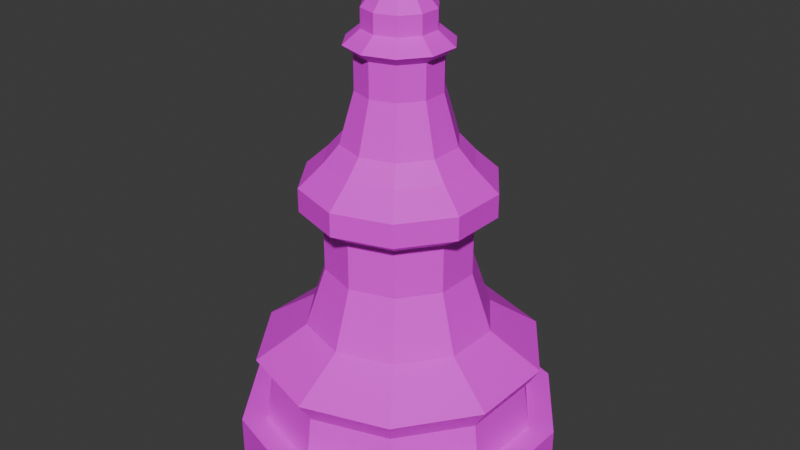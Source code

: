 # Source: BlackPawn.blend  (saved by Blender 4.5.91; exported with 4.5.12 LTS)
import bpy
from mathutils import Matrix  # noqa: F401  (used for matrix-valued properties, if any)

bpy.ops.wm.read_factory_settings(use_empty=True)
scene = bpy.context.scene
scene.name = 'Scene'

# ---- collections
col_collection = bpy.data.collections.new('Collection'); scene.collection.children.link(col_collection)

# ---- images (referenced by path relative to the original .blend; pixels are not part of the script)
import os
ASSET_DIR = os.environ.get("B2B_ASSET_DIR", "")  # directory of the original .blend (textures are referenced by path, not embedded)
HERE = os.path.dirname(os.path.abspath(__file__))  # packed textures are extracted next to this script under _unpacked/

def load_image(name, relpath, width, height, colorspace="sRGB"):
    """Load a texture the original file referenced (path relative to the .blend, or extracted next to this script)."""
    p = next((c for c in (os.path.join(HERE, relpath), os.path.join(ASSET_DIR, relpath)) if relpath and os.path.exists(c)), "")
    if p:
        img = bpy.data.images.load(p, check_existing=True)
        img.name = name
    else:  # same state as the original file: an image datablock whose file is absent (Cycles renders it pink)
        img = bpy.data.images.new(name, width, height)
        img.source = "FILE"
        img.filepath = "//" + (relpath or name)
    img.colorspace_settings.name = colorspace
    return img
img_imphenziapalette01_png = load_image('ImphenziaPalette01.png', 'ImphenziaPalette01.png', 1024, 1024, 'sRGB')

# ---- materials (node trees are filled in below, after node groups)
mat_material_001 = bpy.data.materials.new('Material.001')
mat_material_001.use_transparent_shadow = False

# ---- material node trees
mat_material_001.use_nodes = True; mat_material_001.node_tree.nodes.clear()
_N = mat_material_001.node_tree.nodes; _L = mat_material_001.node_tree.links
n0 = _N.new('ShaderNodeBsdfPrincipled'); n0.name = 'Principled BSDF'; n0.location = (10, 300)
n1 = _N.new('ShaderNodeOutputMaterial'); n1.name = 'Material Output'; n1.location = (300, 300)
n2 = _N.new('ShaderNodeTexImage'); n2.name = 'Image Texture'; n2.location = (-460, 98)
n2.image = img_imphenziapalette01_png
n2.interpolation = 'Closest'
_L.new(n0.outputs[0], n1.inputs[0])
_L.new(n2.outputs[0], n0.inputs[0])
n1.is_active_output = True

# ---- world
world_world = bpy.data.worlds.new('World'); scene.world = world_world
world_world.use_nodes = True; world_world.node_tree.nodes.clear()
_N = world_world.node_tree.nodes; _L = world_world.node_tree.links
n0 = _N.new('ShaderNodeOutputWorld'); n0.name = 'World Output'; n0.location = (300, 300)
n1 = _N.new('ShaderNodeBackground'); n1.name = 'Background'; n1.location = (10, 300)
n1.inputs[0].default_value = (0.05088, 0.05088, 0.05088, 1.0)
_L.new(n1.outputs[0], n0.inputs[0])
n0.is_active_output = True
world_world.color = (0.05088, 0.05088, 0.05088)
world_world.use_sun_shadow = False
world_world.sun_shadow_jitter_overblur = 0.0

# ---- meshes
me_cube_018 = bpy.data.meshes.new('Cube.018')
me_cube_018.from_pydata([(-0.5, 0.1516, 0.0), (-0.7048, 0.2182, 0.0), (-0.6725, 0.2626, 0.07954), (-0.8313, 0.6077, 0.0), (-0.221, 0.5907, 0.07954), (-0.1687, 0.3923, 0.0), (-0.2952, 0.2182, 0.0), (-0.8313, 0.3923, 0.07954), (-0.8313, 0.6077, 0.07954), (-0.7048, 0.7818, 0.07954), (-0.5, 0.8484, 0.07954), (-0.2952, 0.7818, 0.07954), (-0.1687, 0.6077, 0.07954), (-0.1687, 0.3923, 0.07954), (-0.7662, 0.5865, 0.179), (-0.6645, 0.7265, 0.179), (-0.5, 0.7799, 0.179), (-0.3355, 0.7265, 0.179), (-0.3355, 0.2735, 0.179), (-0.6822, 0.2492, 0.2252), (-0.6822, 0.7508, 0.2252), (-0.2051, 0.5958, 0.2252), (-0.2051, 0.4042, 0.2252), (-0.5, 0.2654, 0.2747), (-0.7231, 0.4275, 0.2747), (-0.7231, 0.5725, 0.2747), (-0.2769, 0.5725, 0.2747), (-0.2769, 0.4275, 0.2747), (-0.6908, 0.438, 0.2972), (-0.3092, 0.562, 0.2972), (-0.6501, 0.4512, 0.423), (-0.5, 0.6579, 0.423), (-0.3499, 0.5488, 0.423), (-0.3499, 0.4512, 0.423), (-0.5928, 0.3723, 0.5281), (-0.5, 0.3421, 0.5281), (-0.6501, 0.5488, 0.5281), (-0.5, 0.6579, 0.5281), (-0.4072, 0.6277, 0.5281), (-0.3499, 0.5488, 0.5281), (-0.6212, 0.3331, 0.6092), (-0.6962, 0.4363, 0.6092), (-0.6212, 0.6669, 0.6092), (-0.5, 0.7063, 0.6092), (-0.3788, 0.6669, 0.6092), (-0.3038, 0.5637, 0.6092), (-0.3038, 0.4363, 0.6092), (-0.5, 0.3438, 0.6553), (-0.6486, 0.4517, 0.6553), (-0.4082, 0.3736, 0.6553), (-0.5714, 0.4017, 0.694), (-0.6156, 0.4624, 0.694), (-0.5714, 0.5983, 0.694), (-0.5, 0.6215, 0.694), (-0.4286, 0.5983, 0.694), (-0.3844, 0.5376, 0.694), (-0.3844, 0.4624, 0.694), (-0.4286, 0.4017, 0.694), (-0.414, 0.4721, 0.801), (-0.414, 0.5279, 0.801), (-0.4468, 0.5732, 0.801), (-0.5532, 0.5732, 0.801), (-0.586, 0.5279, 0.801), (-0.586, 0.4721, 0.801), (-0.5, 0.4096, 0.801), (-0.5532, 0.4268, 0.801), (-0.5, 0.4096, 0.874), (-0.414, 0.4721, 0.874), (-0.414, 0.5279, 0.874), (-0.4468, 0.5732, 0.874), (-0.5, 0.5904, 0.874), (-0.5532, 0.5732, 0.874), (-0.3936, 0.5346, 0.8918), (-0.5657, 0.5905, 0.8918), (-0.5657, 0.4095, 0.8918), (-0.5, 0.4238, 0.9213), (-0.4552, 0.5617, 0.9213), (-0.4275, 0.4764, 0.9617), (-0.4275, 0.5236, 0.9617), (-0.4552, 0.5617, 0.9617), (-0.5448, 0.5617, 0.9617), (-0.5725, 0.5236, 0.9617), (-0.5725, 0.4764, 0.9617), (-0.4778, 0.5305, 1.007), (-0.5, 0.5378, 1.007), (-0.5359, 0.5117, 1.007), (-0.5222, 0.4695, 1.007), (-0.2952, 0.2182, 0.07954), (-0.5, 0.1516, 0.07954), (-0.7048, 0.2182, 0.07954), (-0.3275, 0.2626, 0.07954), (-0.221, 0.4093, 0.07954), (-0.1687, 0.6077, 0.0), (-0.3275, 0.7374, 0.07954), (-0.2952, 0.7818, 0.0), (-0.5, 0.7934, 0.07954), (-0.5, 0.8484, 0.0), (-0.6725, 0.7374, 0.07954), (-0.7048, 0.7818, 0.0), (-0.779, 0.5907, 0.07954), (-0.779, 0.4093, 0.07954), (-0.8313, 0.3923, 0.0), (-0.5, 0.2066, 0.07954), (-0.2338, 0.4135, 0.179), (-0.2338, 0.5865, 0.179), (-0.7662, 0.4135, 0.179), (-0.5, 0.2201, 0.179), (-0.6645, 0.2735, 0.179), (-0.5359, 0.4883, 1.007), (-0.5222, 0.5305, 1.007), (-0.4641, 0.5117, 1.007), (-0.4641, 0.4883, 1.007), (-0.4778, 0.4695, 1.007), (-0.5, 0.4622, 1.007), (-0.5448, 0.4383, 0.9617), (-0.5, 0.5762, 0.9617), (-0.4552, 0.4383, 0.9617), (-0.5, 0.4238, 0.9617), (-0.5448, 0.4383, 0.9213), (-0.5725, 0.4764, 0.9213), (-0.5725, 0.5236, 0.9213), (-0.5448, 0.5617, 0.9213), (-0.5, 0.5762, 0.9213), (-0.4275, 0.5236, 0.9213), (-0.4275, 0.4764, 0.9213), (-0.4552, 0.4383, 0.9213), (-0.6064, 0.4654, 0.8918), (-0.6064, 0.5346, 0.8918), (-0.5, 0.6118, 0.8918), (-0.4343, 0.5905, 0.8918), (-0.3936, 0.4654, 0.8918), (-0.4343, 0.4095, 0.8918), (-0.5, 0.3882, 0.8918), (-0.5532, 0.4268, 0.874), (-0.586, 0.4721, 0.874), (-0.586, 0.5279, 0.874), (-0.4468, 0.4268, 0.874), (-0.5, 0.5904, 0.801), (-0.4468, 0.4268, 0.801), (-0.6156, 0.5376, 0.694), (-0.5, 0.3785, 0.694), (-0.3514, 0.4517, 0.6553), (-0.3514, 0.5483, 0.6553), (-0.4082, 0.6264, 0.6553), (-0.5, 0.6562, 0.6553), (-0.5918, 0.6264, 0.6553), (-0.6486, 0.5483, 0.6553), (-0.5918, 0.3736, 0.6553), (-0.3788, 0.3331, 0.6092), (-0.6962, 0.5637, 0.6092), (-0.5, 0.2937, 0.6092), (-0.3788, 0.3331, 0.5587), (-0.3038, 0.4363, 0.5587), (-0.3038, 0.5637, 0.5587), (-0.3788, 0.6669, 0.5587), (-0.5, 0.7063, 0.5587), (-0.6212, 0.6669, 0.5587), (-0.6962, 0.5637, 0.5587), (-0.6962, 0.4363, 0.5587), (-0.5, 0.2937, 0.5587), (-0.6212, 0.3331, 0.5587), (-0.4072, 0.3723, 0.5281), (-0.3499, 0.4512, 0.5281), (-0.5928, 0.6277, 0.5281), (-0.6501, 0.4512, 0.5281), (-0.4072, 0.3723, 0.423), (-0.4072, 0.6277, 0.423), (-0.5928, 0.6277, 0.423), (-0.6501, 0.5488, 0.423), (-0.5, 0.3421, 0.423), (-0.5928, 0.3723, 0.423), (-0.3821, 0.3377, 0.2972), (-0.3092, 0.438, 0.2972), (-0.3821, 0.6623, 0.2972), (-0.5, 0.7006, 0.2972), (-0.6179, 0.6623, 0.2972), (-0.6908, 0.562, 0.2972), (-0.5, 0.2994, 0.2972), (-0.6179, 0.3377, 0.2972), (-0.3621, 0.3102, 0.2747), (-0.3621, 0.6898, 0.2747), (-0.5, 0.7346, 0.2747), (-0.6379, 0.6898, 0.2747), (-0.6379, 0.3102, 0.2747), (-0.3178, 0.2492, 0.2252), (-0.3178, 0.7508, 0.2252), (-0.5, 0.81, 0.2252), (-0.7949, 0.5958, 0.2252), (-0.7949, 0.4042, 0.2252), (-0.5, 0.19, 0.2252)], [], [(0, 88, 89, 1), (1, 89, 7, 101), (101, 7, 8, 3), (3, 8, 9, 98), (98, 9, 10, 96), (96, 10, 11, 94), (94, 11, 12, 92), (92, 12, 13, 5), (97, 99, 14, 15), (5, 13, 87, 6), (6, 87, 88, 0), (0, 1, 101, 3, 98, 96, 94, 92, 5, 6), (102, 2, 89, 88), (2, 100, 7, 89), (100, 99, 8, 7), (99, 97, 9, 8), (97, 95, 10, 9), (95, 93, 11, 10), (93, 4, 12, 11), (4, 91, 13, 12), (91, 90, 87, 13), (107, 106, 189, 19), (2, 102, 106, 107), (91, 4, 104, 103), (95, 97, 15, 16), (100, 2, 107, 105), (90, 91, 103, 18), (93, 95, 16, 17), (99, 100, 105, 14), (102, 90, 18, 106), (4, 93, 17, 104), (22, 21, 26, 27), (103, 104, 21, 22), (16, 15, 20, 186), (105, 107, 19, 188), (18, 103, 22, 184), (17, 16, 186, 185), (14, 105, 188, 187), (106, 18, 184, 189), (104, 17, 185, 21), (15, 14, 187, 20), (186, 20, 182, 181), (188, 19, 183, 24), (184, 22, 27, 179), (187, 188, 24, 25), (189, 184, 179, 23), (21, 185, 180, 26), (20, 187, 25, 182), (19, 189, 23, 183), (28, 178, 170, 30), (24, 183, 178, 28), (179, 27, 172, 171), (25, 24, 28, 176), (23, 179, 171, 177), (26, 180, 173, 29), (182, 25, 176, 175), (183, 23, 177, 178), (27, 26, 29, 172), (166, 31, 37, 38), (171, 172, 33, 165), (173, 174, 31, 166), (176, 28, 30, 168), (29, 173, 166, 32), (172, 29, 32, 33), (174, 175, 167, 31), (36, 164, 158, 157), (168, 30, 164, 36), (169, 165, 161, 35), (32, 166, 38, 39), (167, 168, 36, 163), (170, 169, 35, 34), (33, 32, 39, 162), (31, 167, 163, 37), (30, 170, 34, 164), (165, 33, 162, 161), (35, 161, 151, 159), (39, 38, 154, 153), (163, 36, 157, 156), (34, 35, 159, 160), (162, 39, 153, 152), (37, 163, 156, 155), (164, 34, 160, 158), (38, 37, 155, 154), (45, 44, 143, 142), (153, 154, 44, 45), (156, 157, 149, 42), (160, 159, 150, 40), (152, 153, 45, 46), (155, 156, 42, 43), (158, 160, 40, 41), (151, 152, 46, 148), (154, 155, 43, 44), (157, 158, 41, 149), (145, 146, 139, 52), (42, 149, 146, 145), (40, 150, 47, 147), (46, 45, 142, 141), (43, 42, 145, 144), (41, 40, 147, 48), (148, 46, 141, 49), (44, 43, 144, 143), (149, 41, 48, 146), (150, 148, 49, 47), (56, 55, 59, 58), (147, 47, 140, 50), (141, 142, 55, 56), (144, 145, 52, 53), (48, 147, 50, 51), (49, 141, 56, 57), (143, 144, 53, 54), (146, 48, 51, 139), (47, 49, 57, 140), (142, 143, 54, 55), (53, 52, 61, 137), (50, 140, 64, 65), (52, 139, 62, 61), (55, 54, 60, 59), (140, 57, 138, 64), (139, 51, 63, 62), (54, 53, 137, 60), (57, 56, 58, 138), (51, 50, 65, 63), (138, 58, 67, 136), (134, 133, 74, 126), (63, 65, 133, 134), (137, 61, 71, 70), (58, 59, 68, 67), (65, 64, 66, 133), (61, 62, 135, 71), (59, 60, 69, 68), (64, 138, 136, 66), (62, 63, 134, 135), (60, 137, 70, 69), (74, 132, 75, 118), (70, 71, 73, 128), (67, 68, 72, 130), (133, 66, 132, 74), (71, 135, 127, 73), (68, 69, 129, 72), (66, 136, 131, 132), (69, 70, 128, 129), (136, 67, 130, 131), (121, 120, 81, 80), (73, 127, 120, 121), (72, 129, 76, 123), (132, 131, 125, 75), (129, 128, 122, 76), (126, 74, 118, 119), (128, 73, 121, 122), (130, 72, 123, 124), (78, 79, 83, 110), (123, 76, 79, 78), (75, 125, 116, 117), (120, 119, 82, 81), (76, 122, 115, 79), (125, 124, 77, 116), (119, 118, 114, 82), (122, 121, 80, 115), (124, 123, 78, 77), (118, 75, 117, 114), (86, 113, 112, 111, 110, 83, 84, 109, 85, 108), (81, 82, 108, 85), (79, 115, 84, 83), (116, 77, 111, 112), (82, 114, 86, 108), (115, 80, 109, 84), (77, 78, 110, 111), (114, 117, 113, 86), (80, 81, 85, 109), (90, 102, 88, 87), (127, 126, 119, 120), (117, 116, 112, 113), (131, 130, 124, 125), (135, 134, 126, 127), (161, 162, 152, 151), (178, 177, 169, 170), (175, 176, 168, 167), (159, 151, 148, 150), (177, 171, 165, 169), (180, 181, 174, 173), (185, 186, 181, 180), (181, 182, 175, 174)])
_uv = me_cube_018.uv_layers.new(name='UVMap')
_uv.uv.foreach_set('vector', [0.8193, 0.4275, 0.8193, 0.4275, 0.8193, 0.4275, 0.8193, 0.4275, 0.8193, 0.4275, 0.8193, 0.4275, 0.8193, 0.4275, 0.8193, 0.4275, 0.8193, 0.4275, 0.8193, 0.4275, 0.8193, 0.4275, 0.8193, 0.4275, 0.8193, 0.4275, 0.8193, 0.4275, 0.8193, 0.4275, 0.8193, 0.4275, 0.8193, 0.4275, 0.8193, 0.4275, 0.8193, 0.4275, 0.8193, 0.4275, 0.8193, 0.4275, 0.8193, 0.4275, 0.8193, 0.4275, 0.8193, 0.4275, 0.8193, 0.4275, 0.8193, 0.4275, 0.8193, 0.4275, 0.8193, 0.4275, 0.8193, 0.4275, 0.8193, 0.4275, 0.8193, 0.4275, 0.8193, 0.4275, 0.8193, 0.4275, 0.8193, 0.4275, 0.8193, 0.4275, 0.8193, 0.4275, 0.8193, 0.4275, 0.8193, 0.4275, 0.8193, 0.4275, 0.8193, 0.4275, 0.8193, 0.4275, 0.8193, 0.4275, 0.8193, 0.4275, 0.8193, 0.4275, 0.8193, 0.4275, 0.8193, 0.4275, 0.8193, 0.4275, 0.8193, 0.4275, 0.8193, 0.4275, 0.8193, 0.4275, 0.8193, 0.4275, 0.8193, 0.4275, 0.8193, 0.4275, 0.8193, 0.4275, 0.8193, 0.4275, 0.8193, 0.4275, 0.8193, 0.4275, 0.8193, 0.4275, 0.8193, 0.4275, 0.8193, 0.4275, 0.8193, 0.4275, 0.8193, 0.4275, 0.8193, 0.4275, 0.8193, 0.4275, 0.8193, 0.4275, 0.8193, 0.4275, 0.8193, 0.4275, 0.8193, 0.4275, 0.8193, 0.4275, 0.8193, 0.4275, 0.8193, 0.4275, 0.8193, 0.4275, 0.8193, 0.4275, 0.8193, 0.4275, 0.8193, 0.4275, 0.8193, 0.4275, 0.8193, 0.4275, 0.8193, 0.4275, 0.8193, 0.4275, 0.8193, 0.4275, 0.8193, 0.4275, 0.8193, 0.4275, 0.8193, 0.4275, 0.8193, 0.4275, 0.8193, 0.4275, 0.8193, 0.4275, 0.8193, 0.4275, 0.8193, 0.4275, 0.8193, 0.4275, 0.8193, 0.4275, 0.8193, 0.4275, 0.8193, 0.4275, 0.8193, 0.4275, 0.8193, 0.4275, 0.8193, 0.4275, 0.8193, 0.4275, 0.8193, 0.4275, 0.8193, 0.4275, 0.8193, 0.4275, 0.8193, 0.4275, 0.8193, 0.4275, 0.8193, 0.4275, 0.8193, 0.4275, 0.8193, 0.4275, 0.8193, 0.4275, 0.8193, 0.4275, 0.8193, 0.4275, 0.8193, 0.4275, 0.8193, 0.4275, 0.8193, 0.4275, 0.8193, 0.4275, 0.8193, 0.4275, 0.8193, 0.4275, 0.8193, 0.4275, 0.8193, 0.4275, 0.8193, 0.4275, 0.8193, 0.4275, 0.8193, 0.4275, 0.8193, 0.4275, 0.8193, 0.4275, 0.8193, 0.4275, 0.8193, 0.4275, 0.8193, 0.4275, 0.8193, 0.4275, 0.8193, 0.4275, 0.8193, 0.4275, 0.8193, 0.4275, 0.8193, 0.4275, 0.8193, 0.4275, 0.8193, 0.4275, 0.8193, 0.4275, 0.8193, 0.4275, 0.8193, 0.4275, 0.8193, 0.4275, 0.8193, 0.4275, 0.8193, 0.4275, 0.8193, 0.4275, 0.8193, 0.4275, 0.8193, 0.4275, 0.8193, 0.4275, 0.8193, 0.4275, 0.8193, 0.4275, 0.8193, 0.4275, 0.8193, 0.4275, 0.8193, 0.4275, 0.8193, 0.4275, 0.8193, 0.4275, 0.8193, 0.4275, 0.8193, 0.4275, 0.8193, 0.4275, 0.8193, 0.4275, 0.8193, 0.4275, 0.8193, 0.4275, 0.8193, 0.4275, 0.8193, 0.4275, 0.8193, 0.4275, 0.8193, 0.4275, 0.8193, 0.4275, 0.8193, 0.4275, 0.8193, 0.4275, 0.8193, 0.4275, 0.8193, 0.4275, 0.8193, 0.4275, 0.8193, 0.4275, 0.8193, 0.4275, 0.8193, 0.4275, 0.8193, 0.4275, 0.8193, 0.4275, 0.8193, 0.4275, 0.8193, 0.4275, 0.8193, 0.4275, 0.8193, 0.4275, 0.8193, 0.4275, 0.8193, 0.4275, 0.8193, 0.4275, 0.8193, 0.4275, 0.8193, 0.4275, 0.8193, 0.4275, 0.8193, 0.4275, 0.8193, 0.4275, 0.8193, 0.4275, 0.8193, 0.4275, 0.8193, 0.4275, 0.8193, 0.4275, 0.8193, 0.4275, 0.8193, 0.4275, 0.8193, 0.4275, 0.8193, 0.4275, 0.8193, 0.4275, 0.8193, 0.4275, 0.8193, 0.4275, 0.8193, 0.4275, 0.8193, 0.4275, 0.8193, 0.4275, 0.8193, 0.4275, 0.8193, 0.4275, 0.8193, 0.4275, 0.8193, 0.4275, 0.8193, 0.4275, 0.8193, 0.4275, 0.8193, 0.4275, 0.8193, 0.4275, 0.8193, 0.4275, 0.8193, 0.4275, 0.8193, 0.4275, 0.8193, 0.4275, 0.8193, 0.4275, 0.8193, 0.4275, 0.8193, 0.4275, 0.8193, 0.4275, 0.8193, 0.4275, 0.8193, 0.4275, 0.8193, 0.4275, 0.8193, 0.4275, 0.8193, 0.4275, 0.8193, 0.4275, 0.8193, 0.4275, 0.8193, 0.4275, 0.8193, 0.4275, 0.8193, 0.4275, 0.8193, 0.4275, 0.8193, 0.4275, 0.8193, 0.4275, 0.8193, 0.4275, 0.8193, 0.4275, 0.8193, 0.4275, 0.8193, 0.4275, 0.8193, 0.4275, 0.8193, 0.4275, 0.8193, 0.4275, 0.8193, 0.4275, 0.8193, 0.4275, 0.8193, 0.4275, 0.8193, 0.4275, 0.8193, 0.4275, 0.8193, 0.4275, 0.8193, 0.4275, 0.8193, 0.4275, 0.8193, 0.4275, 0.8193, 0.4275, 0.8193, 0.4275, 0.8193, 0.4275, 0.8193, 0.4275, 0.8193, 0.4275, 0.8193, 0.4275, 0.8193, 0.4275, 0.8193, 0.4275, 0.8193, 0.4275, 0.8193, 0.4275, 0.8193, 0.4275, 0.8193, 0.4275, 0.8193, 0.4275, 0.8193, 0.4275, 0.8193, 0.4275, 0.8193, 0.4275, 0.8193, 0.4275, 0.8193, 0.4275, 0.8193, 0.4275, 0.8193, 0.4275, 0.8193, 0.4275, 0.8193, 0.4275, 0.8193, 0.4275, 0.8193, 0.4275, 0.8193, 0.4275, 0.8193, 0.4275, 0.8193, 0.4275, 0.8193, 0.4275, 0.8193, 0.4275, 0.8193, 0.4275, 0.8193, 0.4275, 0.8193, 0.4275, 0.8193, 0.4275, 0.8193, 0.4275, 0.8193, 0.4275, 0.8193, 0.4275, 0.8193, 0.4275, 0.8193, 0.4275, 0.8193, 0.4275, 0.8193, 0.4275, 0.8193, 0.4275, 0.8193, 0.4275, 0.8193, 0.4275, 0.8193, 0.4275, 0.8193, 0.4275, 0.8193, 0.4275, 0.8193, 0.4275, 0.8193, 0.4275, 0.8193, 0.4275, 0.8193, 0.4275, 0.8193, 0.4275, 0.8193, 0.4275, 0.8193, 0.4275, 0.8193, 0.4275, 0.8193, 0.4275, 0.8193, 0.4275, 0.8193, 0.4275, 0.8193, 0.4275, 0.8193, 0.4275, 0.8193, 0.4275, 0.8193, 0.4275, 0.8193, 0.4275, 0.8193, 0.4275, 0.8193, 0.4275, 0.8193, 0.4275, 0.8193, 0.4275, 0.8193, 0.4275, 0.8193, 0.4275, 0.8193, 0.4275, 0.8193, 0.4275, 0.8193, 0.4275, 0.8193, 0.4275, 0.8193, 0.4275, 0.8193, 0.4275, 0.8193, 0.4275, 0.8193, 0.4275, 0.8193, 0.4275, 0.8193, 0.4275, 0.8193, 0.4275, 0.8193, 0.4275, 0.8193, 0.4275, 0.8193, 0.4275, 0.8193, 0.4275, 0.8193, 0.4275, 0.8193, 0.4275, 0.8193, 0.4275, 0.8193, 0.4275, 0.8193, 0.4275, 0.8193, 0.4275, 0.8193, 0.4275, 0.8193, 0.4275, 0.8193, 0.4275, 0.8193, 0.4275, 0.8193, 0.4275, 0.8193, 0.4275, 0.8193, 0.4275, 0.8193, 0.4275, 0.8193, 0.4275, 0.8193, 0.4275, 0.8193, 0.4275, 0.8193, 0.4275, 0.8193, 0.4275, 0.8193, 0.4275, 0.8193, 0.4275, 0.8193, 0.4275, 0.8193, 0.4275, 0.8193, 0.4275, 0.8193, 0.4275, 0.8193, 0.4275, 0.8193, 0.4275, 0.8193, 0.4275, 0.8193, 0.4275, 0.8193, 0.4275, 0.8193, 0.4275, 0.8193, 0.4275, 0.8193, 0.4275, 0.8193, 0.4275, 0.8193, 0.4275, 0.8193, 0.4275, 0.8193, 0.4275, 0.8193, 0.4275, 0.8193, 0.4275, 0.8193, 0.4275, 0.8193, 0.4275, 0.8193, 0.4275, 0.8193, 0.4275, 0.8193, 0.4275, 0.8193, 0.4275, 0.8193, 0.4275, 0.8193, 0.4275, 0.8193, 0.4275, 0.8193, 0.4275, 0.8193, 0.4275, 0.8193, 0.4275, 0.8193, 0.4275, 0.8193, 0.4275, 0.8193, 0.4275, 0.8193, 0.4275, 0.8193, 0.4275, 0.8193, 0.4275, 0.8193, 0.4275, 0.8193, 0.4275, 0.8193, 0.4275, 0.8193, 0.4275, 0.8193, 0.4275, 0.8193, 0.4275, 0.8193, 0.4275, 0.8193, 0.4275, 0.8193, 0.4275, 0.8193, 0.4275, 0.8193, 0.4275, 0.8193, 0.4275, 0.8193, 0.4275, 0.8193, 0.4275, 0.8193, 0.4275, 0.8193, 0.4275, 0.8193, 0.4275, 0.8193, 0.4275, 0.8193, 0.4275, 0.8193, 0.4275, 0.8193, 0.4275, 0.8193, 0.4275, 0.8193, 0.4275, 0.8193, 0.4275, 0.8193, 0.4275, 0.8193, 0.4275, 0.8193, 0.4275, 0.8193, 0.4275, 0.8193, 0.4275, 0.8193, 0.4275, 0.8193, 0.4275, 0.8193, 0.4275, 0.8193, 0.4275, 0.8193, 0.4275, 0.8193, 0.4275, 0.8193, 0.4275, 0.8193, 0.4275, 0.8193, 0.4275, 0.8193, 0.4275, 0.8193, 0.4275, 0.8193, 0.4275, 0.8193, 0.4275, 0.8193, 0.4275, 0.8193, 0.4275, 0.8193, 0.4275, 0.8193, 0.4275, 0.8193, 0.4275, 0.8193, 0.4275, 0.8193, 0.4275, 0.8193, 0.4275, 0.8193, 0.4275, 0.8193, 0.4275, 0.8193, 0.4275, 0.8193, 0.4275, 0.8193, 0.4275, 0.8193, 0.4275, 0.8193, 0.4275, 0.8193, 0.4275, 0.8193, 0.4275, 0.8193, 0.4275, 0.8193, 0.4275, 0.8193, 0.4275, 0.8193, 0.4275, 0.8193, 0.4275, 0.8193, 0.4275, 0.8193, 0.4275, 0.8193, 0.4275, 0.8193, 0.4275, 0.8193, 0.4275, 0.8193, 0.4275, 0.8193, 0.4275, 0.8193, 0.4275, 0.8193, 0.4275, 0.8193, 0.4275, 0.8193, 0.4275, 0.8193, 0.4275, 0.8193, 0.4275, 0.8193, 0.4275, 0.8193, 0.4275, 0.8193, 0.4275, 0.8193, 0.4275, 0.8193, 0.4275, 0.8193, 0.4275, 0.8193, 0.4275, 0.8193, 0.4275, 0.8193, 0.4275, 0.8193, 0.4275, 0.8193, 0.4275, 0.8193, 0.4275, 0.8193, 0.4275, 0.8193, 0.4275, 0.8193, 0.4275, 0.8193, 0.4275, 0.8193, 0.4275, 0.8193, 0.4275, 0.8193, 0.4275, 0.8193, 0.4275, 0.8193, 0.4275, 0.8193, 0.4275, 0.8193, 0.4275, 0.8193, 0.4275, 0.8193, 0.4275, 0.8193, 0.4275, 0.8193, 0.4275, 0.8193, 0.4275, 0.8193, 0.4275, 0.8193, 0.4275, 0.8193, 0.4275, 0.8193, 0.4275, 0.8193, 0.4275, 0.8193, 0.4275, 0.8193, 0.4275, 0.8193, 0.4275, 0.8193, 0.4275, 0.8193, 0.4275, 0.8193, 0.4275, 0.8193, 0.4275, 0.8193, 0.4275, 0.8193, 0.4275, 0.8193, 0.4275, 0.8193, 0.4275, 0.8193, 0.4275, 0.8193, 0.4275, 0.8193, 0.4275, 0.8193, 0.4275, 0.8193, 0.4275, 0.8193, 0.4275, 0.8193, 0.4275, 0.8193, 0.4275, 0.8193, 0.4275, 0.8193, 0.4275, 0.8193, 0.4275, 0.8193, 0.4275, 0.8193, 0.4275, 0.8193, 0.4275, 0.8193, 0.4275, 0.8193, 0.4275, 0.8193, 0.4275, 0.8193, 0.4275, 0.8193, 0.4275, 0.8193, 0.4275, 0.8193, 0.4275, 0.8193, 0.4275, 0.8193, 0.4275, 0.8193, 0.4275, 0.8193, 0.4275, 0.8193, 0.4275, 0.8193, 0.4275, 0.8193, 0.4275, 0.8193, 0.4275, 0.8193, 0.4275, 0.8193, 0.4275, 0.8193, 0.4275, 0.8193, 0.4275, 0.8193, 0.4275, 0.8193, 0.4275, 0.8193, 0.4275, 0.8193, 0.4275, 0.8193, 0.4275, 0.8193, 0.4275, 0.8193, 0.4275, 0.8193, 0.4275, 0.8193, 0.4275, 0.8193, 0.4275, 0.8193, 0.4275, 0.8193, 0.4275, 0.8193, 0.4275, 0.8193, 0.4275, 0.8193, 0.4275, 0.8193, 0.4275, 0.8193, 0.4275, 0.8193, 0.4275, 0.8193, 0.4275, 0.8193, 0.4275, 0.8193, 0.4275, 0.8193, 0.4275, 0.8193, 0.4275, 0.8193, 0.4275, 0.8193, 0.4275, 0.8193, 0.4275, 0.8193, 0.4275, 0.8193, 0.4275, 0.8193, 0.4275, 0.8193, 0.4275, 0.8193, 0.4275, 0.8193, 0.4275, 0.8193, 0.4275, 0.8193, 0.4275, 0.8193, 0.4275, 0.8193, 0.4275, 0.8193, 0.4275, 0.8193, 0.4275, 0.8193, 0.4275, 0.8193, 0.4275, 0.8193, 0.4275, 0.8193, 0.4275, 0.8193, 0.4275, 0.8193, 0.4275, 0.8193, 0.4275, 0.8193, 0.4275, 0.8193, 0.4275, 0.8193, 0.4275, 0.8193, 0.4275, 0.8193, 0.4275, 0.8193, 0.4275, 0.8193, 0.4275, 0.8193, 0.4275, 0.8193, 0.4275, 0.8193, 0.4275, 0.8193, 0.4275, 0.8193, 0.4275, 0.8193, 0.4275, 0.8193, 0.4275, 0.8193, 0.4275, 0.8193, 0.4275, 0.8193, 0.4275, 0.8193, 0.4275, 0.8193, 0.4275, 0.8193, 0.4275, 0.8193, 0.4275, 0.8193, 0.4275, 0.8193, 0.4275, 0.8193, 0.4275, 0.8193, 0.4275, 0.8193, 0.4275, 0.8193, 0.4275, 0.8193, 0.4275, 0.8193, 0.4275, 0.8193, 0.4275, 0.8193, 0.4275, 0.8193, 0.4275, 0.8193, 0.4275, 0.8193, 0.4275, 0.8193, 0.4275, 0.8193, 0.4275, 0.8193, 0.4275, 0.8193, 0.4275, 0.8193, 0.4275, 0.8193, 0.4275, 0.8193, 0.4275, 0.8193, 0.4275, 0.8193, 0.4275, 0.8193, 0.4275, 0.8193, 0.4275, 0.8193, 0.4275, 0.8193, 0.4275, 0.8193, 0.4275, 0.8193, 0.4275, 0.8193, 0.4275, 0.8193, 0.4275, 0.8193, 0.4275, 0.8193, 0.4275, 0.8193, 0.4275, 0.8193, 0.4275, 0.8193, 0.4275, 0.8193, 0.4275, 0.8193, 0.4275, 0.8193, 0.4275, 0.8193, 0.4275, 0.8193, 0.4275, 0.8193, 0.4275, 0.8193, 0.4275, 0.8193, 0.4275, 0.8193, 0.4275, 0.8193, 0.4275, 0.8193, 0.4275, 0.8193, 0.4275, 0.8193, 0.4275, 0.8193, 0.4275, 0.8193, 0.4275, 0.8193, 0.4275, 0.8193, 0.4275, 0.8193, 0.4275, 0.8193, 0.4275, 0.8193, 0.4275, 0.8193, 0.4275, 0.8193, 0.4275, 0.8193, 0.4275, 0.8193, 0.4275, 0.8193, 0.4275, 0.8193, 0.4275, 0.8193, 0.4275, 0.8193, 0.4275, 0.8193, 0.4275, 0.8193, 0.4275, 0.8193, 0.4275, 0.8193, 0.4275, 0.8193, 0.4275, 0.8193, 0.4275, 0.8193, 0.4275, 0.8193, 0.4275, 0.8193, 0.4275, 0.8193, 0.4275, 0.8193, 0.4275, 0.8193, 0.4275, 0.8193, 0.4275, 0.8193, 0.4275, 0.8193, 0.4275, 0.8193, 0.4275, 0.8193, 0.4275, 0.8193, 0.4275, 0.8193, 0.4275, 0.8193, 0.4275, 0.8193, 0.4275, 0.8193, 0.4275, 0.8193, 0.4275, 0.8193, 0.4275, 0.8193, 0.4275, 0.8193, 0.4275, 0.8193, 0.4275, 0.8193, 0.4275, 0.8193, 0.4275, 0.8193, 0.4275, 0.8193, 0.4275, 0.8193, 0.4275, 0.8193, 0.4275, 0.8193, 0.4275, 0.8193, 0.4275, 0.8193, 0.4275, 0.8193, 0.4275, 0.8193, 0.4275, 0.8193, 0.4275, 0.8193, 0.4275, 0.8193, 0.4275, 0.8193, 0.4275, 0.8193, 0.4275, 0.8193, 0.4275, 0.8193, 0.4275, 0.8193, 0.4275, 0.8193, 0.4275, 0.8193, 0.4275, 0.8193, 0.4275, 0.8193, 0.4275, 0.8193, 0.4275, 0.8193, 0.4275, 0.8193, 0.4275, 0.8193, 0.4275, 0.8193, 0.4275, 0.8193, 0.4275, 0.8193, 0.4275, 0.8193, 0.4275, 0.8193, 0.4275, 0.8193, 0.4275, 0.8193, 0.4275, 0.8193, 0.4275, 0.8193, 0.4275, 0.8193, 0.4275, 0.8193, 0.4275, 0.8193, 0.4275, 0.8193, 0.4275, 0.8193, 0.4275, 0.8193, 0.4275, 0.8193, 0.4275, 0.8193, 0.4275, 0.8193, 0.4275, 0.8193, 0.4275, 0.8193, 0.4275, 0.8193, 0.4275, 0.8193, 0.4275, 0.8193, 0.4275, 0.8193, 0.4275])
me_cube_018.materials.append(mat_material_001)
me_cube_018.update()

# ---- objects
ob_blackpawn = bpy.data.objects.new('BlackPawn', me_cube_018)

# ---- transforms, parenting, visibility, modifiers, constraints
ob_blackpawn.location = (0.0, 0.0, 0.0)

# ---- collection membership
col_collection.objects.link(ob_blackpawn)

# ---- scene / render settings (as saved in the file)
scene.frame_start = 1; scene.frame_end = 250; scene.frame_set(1)
scene.render.engine = 'BLENDER_EEVEE_NEXT'
scene.cycles.sampling_pattern = 'TABULATED_SOBOL'
scene.eevee.ray_tracing_options.trace_max_roughness = 0.0
bpy.context.view_layer.update()

# ---- added for rendering (the .blend has no active camera and no usable light): camera, sun
cam_auto = bpy.data.cameras.new('AutoCamera')
cam_auto.lens = 50.0
cam_auto.sensor_width = 36.0
cam_auto.clip_end = 1000.0
ob_auto_camera = bpy.data.objects.new('AutoCamera', cam_auto)
scene.collection.objects.link(ob_auto_camera)
ob_auto_camera.location = (0.788216, -1.04586, 1.53406)
ob_auto_camera.rotation_euler = (1.09748, -7.21219e-08, 0.694738)
scene.camera = ob_auto_camera
light_auto_sun = bpy.data.lights.new('AutoSun', 'SUN')
light_auto_sun.energy = 3.0
light_auto_sun.angle = 0.0523599
ob_auto_sun = bpy.data.objects.new('AutoSun', light_auto_sun)
scene.collection.objects.link(ob_auto_sun)
ob_auto_sun.rotation_euler = (0.872665, 0.174533, 0.523599)
bpy.context.view_layer.update()
